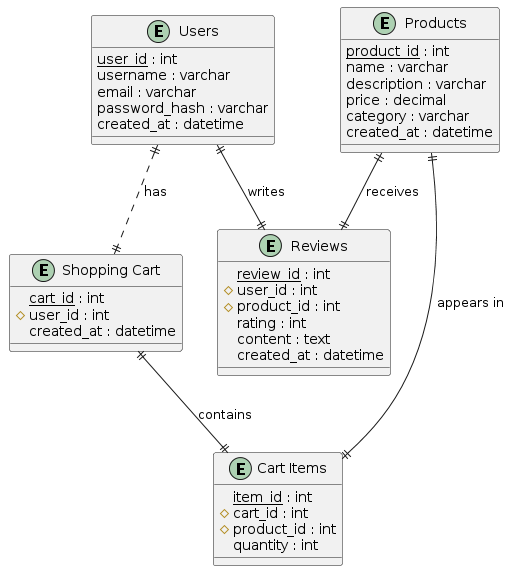

The diagram above was rendered by PlantUML. Its source (embedded in the PNG):
@startuml
!define primary_key(x) <u>x</u>
!define foreign_key(x) #x

entity "Users" as Users {
  primary_key(user_id) : int
  username : varchar
  email : varchar
  password_hash : varchar
  created_at : datetime
}

entity "Products" as Products {
  primary_key(product_id) : int
  name : varchar
  description : varchar
  price : decimal
  category : varchar
  created_at : datetime
}

entity "Reviews" as Reviews {
  primary_key(review_id) : int
  foreign_key(user_id) : int
  foreign_key(product_id) : int
  rating : int
  content : text
  created_at : datetime
}

entity "Shopping Cart" as ShoppingCart {
  primary_key(cart_id) : int
  foreign_key(user_id) : int
  created_at : datetime
}

entity "Cart Items" as CartItems {
  primary_key(item_id) : int
  foreign_key(cart_id) : int
  foreign_key(product_id) : int
  quantity : int
}

Users ||..|| ShoppingCart : has
ShoppingCart ||--|| CartItems : contains
Products ||--|| CartItems : appears in
Users ||--|| Reviews : writes
Products ||--|| Reviews : receives
@enduml